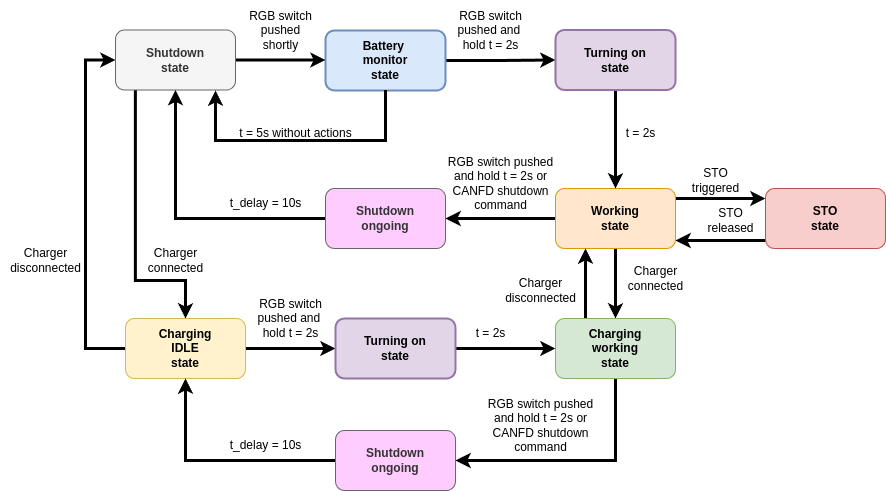

The diagram above was exported from draw.io. Its source (the exported page's mxGraphModel, read from the mxfile embedded in the PNG):
<mxGraphModel dx="2284" dy="820" grid="1" gridSize="10" guides="1" tooltips="1" connect="1" arrows="1" fold="1" page="1" pageScale="1" pageWidth="850" pageHeight="1100" math="0" shadow="0">
  <root>
    <mxCell id="0" />
    <mxCell id="1" parent="0" />
    <mxCell id="e66G6fWJW0PNFF8A3cp_-7" value="" style="edgeStyle=orthogonalEdgeStyle;rounded=0;orthogonalLoop=1;jettySize=auto;html=1;strokeWidth=3;" edge="1" parent="1" source="e66G6fWJW0PNFF8A3cp_-2" target="e66G6fWJW0PNFF8A3cp_-5">
      <mxGeometry relative="1" as="geometry">
        <Array as="points">
          <mxPoint x="700" y="218" />
          <mxPoint x="700" y="218" />
        </Array>
      </mxGeometry>
    </mxCell>
    <mxCell id="e66G6fWJW0PNFF8A3cp_-11" value="" style="edgeStyle=orthogonalEdgeStyle;rounded=0;orthogonalLoop=1;jettySize=auto;html=1;strokeWidth=3;" edge="1" parent="1" source="e66G6fWJW0PNFF8A3cp_-2" target="e66G6fWJW0PNFF8A3cp_-4">
      <mxGeometry relative="1" as="geometry" />
    </mxCell>
    <mxCell id="e66G6fWJW0PNFF8A3cp_-47" value="" style="edgeStyle=orthogonalEdgeStyle;rounded=0;orthogonalLoop=1;jettySize=auto;html=1;strokeWidth=3;" edge="1" parent="1" source="e66G6fWJW0PNFF8A3cp_-2" target="e66G6fWJW0PNFF8A3cp_-44">
      <mxGeometry relative="1" as="geometry" />
    </mxCell>
    <mxCell id="e66G6fWJW0PNFF8A3cp_-2" value="&lt;b&gt;Working&lt;/b&gt;&lt;div&gt;&lt;b&gt;state&lt;/b&gt;&lt;/div&gt;" style="rounded=1;whiteSpace=wrap;html=1;fillColor=#ffe6cc;strokeColor=#d79b00;" vertex="1" parent="1">
      <mxGeometry x="520" y="208" width="120" height="60" as="geometry" />
    </mxCell>
    <mxCell id="e66G6fWJW0PNFF8A3cp_-21" value="" style="edgeStyle=orthogonalEdgeStyle;rounded=0;orthogonalLoop=1;jettySize=auto;html=1;strokeWidth=3;" edge="1" parent="1" source="e66G6fWJW0PNFF8A3cp_-3" target="e66G6fWJW0PNFF8A3cp_-20">
      <mxGeometry relative="1" as="geometry" />
    </mxCell>
    <mxCell id="e66G6fWJW0PNFF8A3cp_-3" value="&lt;b&gt;Battery&amp;nbsp;&lt;/b&gt;&lt;div&gt;&lt;b&gt;monitor&lt;/b&gt;&lt;br&gt;&lt;div&gt;&lt;b&gt;state&lt;/b&gt;&lt;/div&gt;&lt;/div&gt;" style="rounded=1;whiteSpace=wrap;html=1;strokeWidth=2;fillColor=#dae8fc;strokeColor=#6c8ebf;" vertex="1" parent="1">
      <mxGeometry x="290" y="50" width="120" height="60" as="geometry" />
    </mxCell>
    <mxCell id="e66G6fWJW0PNFF8A3cp_-13" style="edgeStyle=orthogonalEdgeStyle;rounded=0;orthogonalLoop=1;jettySize=auto;html=1;exitX=0.25;exitY=0;exitDx=0;exitDy=0;entryX=0.25;entryY=1;entryDx=0;entryDy=0;strokeWidth=3;" edge="1" parent="1" source="e66G6fWJW0PNFF8A3cp_-4" target="e66G6fWJW0PNFF8A3cp_-2">
      <mxGeometry relative="1" as="geometry" />
    </mxCell>
    <mxCell id="e66G6fWJW0PNFF8A3cp_-48" style="edgeStyle=orthogonalEdgeStyle;rounded=0;orthogonalLoop=1;jettySize=auto;html=1;entryX=1;entryY=0.5;entryDx=0;entryDy=0;strokeWidth=3;" edge="1" parent="1" source="e66G6fWJW0PNFF8A3cp_-4" target="e66G6fWJW0PNFF8A3cp_-45">
      <mxGeometry relative="1" as="geometry">
        <Array as="points">
          <mxPoint x="580" y="480" />
        </Array>
      </mxGeometry>
    </mxCell>
    <mxCell id="e66G6fWJW0PNFF8A3cp_-4" value="&lt;b&gt;Charging&lt;/b&gt;&lt;div&gt;&lt;b&gt;working&lt;br&gt;&lt;/b&gt;&lt;div&gt;&lt;div&gt;&lt;b&gt;state&lt;/b&gt;&lt;/div&gt;&lt;/div&gt;&lt;/div&gt;" style="rounded=1;whiteSpace=wrap;html=1;fillColor=#d5e8d4;strokeColor=#82b366;" vertex="1" parent="1">
      <mxGeometry x="520" y="338" width="120" height="60" as="geometry" />
    </mxCell>
    <mxCell id="e66G6fWJW0PNFF8A3cp_-10" style="edgeStyle=orthogonalEdgeStyle;rounded=0;orthogonalLoop=1;jettySize=auto;html=1;strokeWidth=3;" edge="1" parent="1" source="e66G6fWJW0PNFF8A3cp_-5">
      <mxGeometry relative="1" as="geometry">
        <mxPoint x="640" y="260" as="targetPoint" />
        <Array as="points">
          <mxPoint x="640" y="260" />
        </Array>
      </mxGeometry>
    </mxCell>
    <mxCell id="e66G6fWJW0PNFF8A3cp_-5" value="&lt;b&gt;STO&lt;/b&gt;&lt;br&gt;&lt;div&gt;&lt;div&gt;&lt;b&gt;state&lt;/b&gt;&lt;/div&gt;&lt;/div&gt;" style="rounded=1;whiteSpace=wrap;html=1;fillColor=#f8cecc;strokeColor=#b85450;" vertex="1" parent="1">
      <mxGeometry x="730" y="208" width="120" height="60" as="geometry" />
    </mxCell>
    <mxCell id="e66G6fWJW0PNFF8A3cp_-15" value="" style="edgeStyle=orthogonalEdgeStyle;rounded=0;orthogonalLoop=1;jettySize=auto;html=1;strokeWidth=3;" edge="1" parent="1" source="e66G6fWJW0PNFF8A3cp_-6">
      <mxGeometry relative="1" as="geometry">
        <mxPoint x="290" y="79.5" as="targetPoint" />
      </mxGeometry>
    </mxCell>
    <mxCell id="e66G6fWJW0PNFF8A3cp_-27" style="edgeStyle=orthogonalEdgeStyle;rounded=0;orthogonalLoop=1;jettySize=auto;html=1;exitX=0.166;exitY=1.002;exitDx=0;exitDy=0;strokeWidth=3;exitPerimeter=0;" edge="1" parent="1" source="e66G6fWJW0PNFF8A3cp_-6" target="e66G6fWJW0PNFF8A3cp_-25">
      <mxGeometry relative="1" as="geometry">
        <Array as="points">
          <mxPoint x="100" y="300" />
          <mxPoint x="150" y="300" />
        </Array>
      </mxGeometry>
    </mxCell>
    <mxCell id="e66G6fWJW0PNFF8A3cp_-6" value="&lt;b&gt;Shutdown&lt;/b&gt;&lt;br&gt;&lt;div&gt;&lt;div&gt;&lt;b&gt;state&lt;/b&gt;&lt;/div&gt;&lt;/div&gt;" style="rounded=1;whiteSpace=wrap;html=1;fillColor=#f5f5f5;strokeColor=#666666;fontColor=#333333;" vertex="1" parent="1">
      <mxGeometry x="80" y="49.5" width="120" height="60" as="geometry" />
    </mxCell>
    <mxCell id="e66G6fWJW0PNFF8A3cp_-8" value="STO&lt;div&gt;triggered&lt;/div&gt;" style="text;html=1;align=center;verticalAlign=middle;resizable=0;points=[];autosize=1;strokeColor=none;fillColor=none;" vertex="1" parent="1">
      <mxGeometry x="645" y="180" width="70" height="40" as="geometry" />
    </mxCell>
    <mxCell id="e66G6fWJW0PNFF8A3cp_-9" value="STO&lt;div&gt;released&lt;/div&gt;" style="text;html=1;align=center;verticalAlign=middle;resizable=0;points=[];autosize=1;strokeColor=none;fillColor=none;" vertex="1" parent="1">
      <mxGeometry x="660" y="220" width="70" height="40" as="geometry" />
    </mxCell>
    <mxCell id="e66G6fWJW0PNFF8A3cp_-12" value="Charger&lt;div&gt;connected&lt;/div&gt;" style="text;html=1;align=center;verticalAlign=middle;resizable=0;points=[];autosize=1;strokeColor=none;fillColor=none;" vertex="1" parent="1">
      <mxGeometry x="580" y="278" width="80" height="40" as="geometry" />
    </mxCell>
    <mxCell id="e66G6fWJW0PNFF8A3cp_-14" value="Charger&lt;div&gt;disconnected&lt;/div&gt;" style="text;html=1;align=center;verticalAlign=middle;resizable=0;points=[];autosize=1;strokeColor=none;fillColor=none;" vertex="1" parent="1">
      <mxGeometry x="460" y="290" width="90" height="40" as="geometry" />
    </mxCell>
    <mxCell id="e66G6fWJW0PNFF8A3cp_-17" style="edgeStyle=orthogonalEdgeStyle;rounded=0;orthogonalLoop=1;jettySize=auto;html=1;strokeWidth=3;" edge="1" parent="1">
      <mxGeometry relative="1" as="geometry">
        <mxPoint x="350" y="109.5" as="sourcePoint" />
        <mxPoint x="180" y="110" as="targetPoint" />
        <Array as="points">
          <mxPoint x="350" y="160" />
          <mxPoint x="180" y="160" />
          <mxPoint x="180" y="113" />
        </Array>
      </mxGeometry>
    </mxCell>
    <mxCell id="e66G6fWJW0PNFF8A3cp_-18" value="t = 5s without actions" style="text;html=1;align=center;verticalAlign=middle;resizable=0;points=[];autosize=1;strokeColor=none;fillColor=none;" vertex="1" parent="1">
      <mxGeometry x="190" y="138" width="140" height="30" as="geometry" />
    </mxCell>
    <mxCell id="e66G6fWJW0PNFF8A3cp_-23" value="" style="edgeStyle=orthogonalEdgeStyle;rounded=0;orthogonalLoop=1;jettySize=auto;html=1;strokeWidth=3;" edge="1" parent="1" source="e66G6fWJW0PNFF8A3cp_-20" target="e66G6fWJW0PNFF8A3cp_-2">
      <mxGeometry relative="1" as="geometry" />
    </mxCell>
    <mxCell id="e66G6fWJW0PNFF8A3cp_-20" value="&lt;b&gt;Turning on&lt;/b&gt;&lt;div&gt;&lt;b&gt;state&lt;/b&gt;&lt;/div&gt;" style="rounded=1;whiteSpace=wrap;html=1;strokeWidth=2;fillColor=#e1d5e7;strokeColor=#9673a6;" vertex="1" parent="1">
      <mxGeometry x="520" y="49.5" width="120" height="60" as="geometry" />
    </mxCell>
    <mxCell id="e66G6fWJW0PNFF8A3cp_-22" value="RGB switch&lt;div&gt;pushed and&amp;nbsp;&lt;/div&gt;&lt;div&gt;hold&amp;nbsp;&lt;span style=&quot;background-color: initial;&quot;&gt;t = 2s&lt;/span&gt;&lt;/div&gt;" style="text;html=1;align=center;verticalAlign=middle;resizable=0;points=[];autosize=1;strokeColor=none;fillColor=none;" vertex="1" parent="1">
      <mxGeometry x="410" y="20" width="90" height="60" as="geometry" />
    </mxCell>
    <mxCell id="e66G6fWJW0PNFF8A3cp_-24" value="t = 2s" style="text;html=1;align=center;verticalAlign=middle;resizable=0;points=[];autosize=1;strokeColor=none;fillColor=none;" vertex="1" parent="1">
      <mxGeometry x="580" y="138" width="50" height="30" as="geometry" />
    </mxCell>
    <mxCell id="e66G6fWJW0PNFF8A3cp_-29" value="" style="edgeStyle=orthogonalEdgeStyle;rounded=0;orthogonalLoop=1;jettySize=auto;html=1;strokeWidth=3;" edge="1" parent="1" source="e66G6fWJW0PNFF8A3cp_-25" target="e66G6fWJW0PNFF8A3cp_-26">
      <mxGeometry relative="1" as="geometry" />
    </mxCell>
    <mxCell id="e66G6fWJW0PNFF8A3cp_-41" style="edgeStyle=orthogonalEdgeStyle;rounded=0;orthogonalLoop=1;jettySize=auto;html=1;entryX=0;entryY=0.5;entryDx=0;entryDy=0;strokeWidth=3;" edge="1" parent="1" source="e66G6fWJW0PNFF8A3cp_-25" target="e66G6fWJW0PNFF8A3cp_-6">
      <mxGeometry relative="1" as="geometry">
        <Array as="points">
          <mxPoint x="50" y="368" />
          <mxPoint x="50" y="80" />
        </Array>
      </mxGeometry>
    </mxCell>
    <mxCell id="e66G6fWJW0PNFF8A3cp_-25" value="&lt;b&gt;Charging&lt;/b&gt;&lt;div&gt;&lt;b&gt;IDLE&lt;br&gt;&lt;/b&gt;&lt;div&gt;&lt;div&gt;&lt;b&gt;state&lt;/b&gt;&lt;/div&gt;&lt;/div&gt;&lt;/div&gt;" style="rounded=1;whiteSpace=wrap;html=1;fillColor=#fff2cc;strokeColor=#d6b656;" vertex="1" parent="1">
      <mxGeometry x="90" y="338" width="120" height="60" as="geometry" />
    </mxCell>
    <mxCell id="e66G6fWJW0PNFF8A3cp_-31" style="edgeStyle=orthogonalEdgeStyle;rounded=0;orthogonalLoop=1;jettySize=auto;html=1;entryX=0;entryY=0.5;entryDx=0;entryDy=0;strokeWidth=3;" edge="1" parent="1" source="e66G6fWJW0PNFF8A3cp_-26" target="e66G6fWJW0PNFF8A3cp_-4">
      <mxGeometry relative="1" as="geometry" />
    </mxCell>
    <mxCell id="e66G6fWJW0PNFF8A3cp_-26" value="&lt;b&gt;Turning on&lt;/b&gt;&lt;div&gt;&lt;b&gt;state&lt;/b&gt;&lt;/div&gt;" style="rounded=1;whiteSpace=wrap;html=1;strokeWidth=2;fillColor=#e1d5e7;strokeColor=#9673a6;" vertex="1" parent="1">
      <mxGeometry x="300" y="338" width="120" height="60" as="geometry" />
    </mxCell>
    <mxCell id="e66G6fWJW0PNFF8A3cp_-28" value="Charger&lt;div&gt;connected&lt;/div&gt;" style="text;html=1;align=center;verticalAlign=middle;resizable=0;points=[];autosize=1;strokeColor=none;fillColor=none;" vertex="1" parent="1">
      <mxGeometry x="100" y="260" width="80" height="40" as="geometry" />
    </mxCell>
    <mxCell id="e66G6fWJW0PNFF8A3cp_-33" value="t = 2s" style="text;html=1;align=center;verticalAlign=middle;resizable=0;points=[];autosize=1;strokeColor=none;fillColor=none;" vertex="1" parent="1">
      <mxGeometry x="430" y="338" width="50" height="30" as="geometry" />
    </mxCell>
    <mxCell id="e66G6fWJW0PNFF8A3cp_-37" value="&lt;div&gt;t_delay = 10s&lt;/div&gt;" style="text;html=1;align=center;verticalAlign=middle;resizable=0;points=[];autosize=1;strokeColor=none;fillColor=none;" vertex="1" parent="1">
      <mxGeometry x="180" y="450" width="100" height="30" as="geometry" />
    </mxCell>
    <mxCell id="e66G6fWJW0PNFF8A3cp_-38" value="RGB switch&amp;nbsp;&lt;span style=&quot;background-color: initial;&quot;&gt;pushed&lt;/span&gt;&lt;div&gt;&lt;span style=&quot;background-color: initial;&quot;&gt;and&amp;nbsp;&lt;/span&gt;&lt;span style=&quot;background-color: initial;&quot;&gt;hold&amp;nbsp;&lt;/span&gt;&lt;span style=&quot;background-color: initial;&quot;&gt;t = 2s or&lt;/span&gt;&lt;div&gt;&lt;span style=&quot;background-color: initial;&quot;&gt;CANFD shutdown&lt;/span&gt;&lt;/div&gt;&lt;div&gt;&lt;span style=&quot;background-color: initial;&quot;&gt;command&lt;/span&gt;&lt;/div&gt;&lt;/div&gt;" style="text;html=1;align=center;verticalAlign=middle;resizable=0;points=[];autosize=1;strokeColor=none;fillColor=none;" vertex="1" parent="1">
      <mxGeometry x="400" y="168" width="130" height="70" as="geometry" />
    </mxCell>
    <mxCell id="e66G6fWJW0PNFF8A3cp_-40" value="RGB switch&lt;div&gt;pushed and&amp;nbsp;&lt;/div&gt;&lt;div&gt;hold&amp;nbsp;&lt;span style=&quot;background-color: initial;&quot;&gt;t = 2s&lt;/span&gt;&lt;/div&gt;" style="text;html=1;align=center;verticalAlign=middle;resizable=0;points=[];autosize=1;strokeColor=none;fillColor=none;" vertex="1" parent="1">
      <mxGeometry x="210" y="308" width="90" height="60" as="geometry" />
    </mxCell>
    <mxCell id="e66G6fWJW0PNFF8A3cp_-42" value="Charger&lt;div&gt;disconnected&lt;/div&gt;" style="text;html=1;align=center;verticalAlign=middle;resizable=0;points=[];autosize=1;strokeColor=none;fillColor=none;" vertex="1" parent="1">
      <mxGeometry x="-35" y="260" width="90" height="40" as="geometry" />
    </mxCell>
    <mxCell id="e66G6fWJW0PNFF8A3cp_-43" value="RGB switch&lt;div&gt;pushed&lt;/div&gt;&lt;div&gt;shortly&lt;/div&gt;" style="text;html=1;align=center;verticalAlign=middle;resizable=0;points=[];autosize=1;strokeColor=none;fillColor=none;" vertex="1" parent="1">
      <mxGeometry x="200" y="20" width="90" height="60" as="geometry" />
    </mxCell>
    <mxCell id="e66G6fWJW0PNFF8A3cp_-46" style="edgeStyle=orthogonalEdgeStyle;rounded=0;orthogonalLoop=1;jettySize=auto;html=1;entryX=0.5;entryY=1;entryDx=0;entryDy=0;strokeWidth=3;" edge="1" parent="1" source="e66G6fWJW0PNFF8A3cp_-44" target="e66G6fWJW0PNFF8A3cp_-6">
      <mxGeometry relative="1" as="geometry" />
    </mxCell>
    <mxCell id="e66G6fWJW0PNFF8A3cp_-44" value="&lt;b&gt;Shutdown&lt;/b&gt;&lt;br&gt;&lt;div&gt;&lt;div&gt;&lt;b&gt;ongoing&lt;/b&gt;&lt;/div&gt;&lt;/div&gt;" style="rounded=1;whiteSpace=wrap;html=1;fillColor=#FFCCFF;strokeColor=#666666;fontColor=#333333;" vertex="1" parent="1">
      <mxGeometry x="290" y="208" width="120" height="60" as="geometry" />
    </mxCell>
    <mxCell id="e66G6fWJW0PNFF8A3cp_-49" style="edgeStyle=orthogonalEdgeStyle;rounded=0;orthogonalLoop=1;jettySize=auto;html=1;entryX=0.5;entryY=1;entryDx=0;entryDy=0;strokeWidth=3;" edge="1" parent="1" source="e66G6fWJW0PNFF8A3cp_-45" target="e66G6fWJW0PNFF8A3cp_-25">
      <mxGeometry relative="1" as="geometry" />
    </mxCell>
    <mxCell id="e66G6fWJW0PNFF8A3cp_-45" value="&lt;b&gt;Shutdown&lt;/b&gt;&lt;br&gt;&lt;div&gt;&lt;div&gt;&lt;b&gt;ongoing&lt;/b&gt;&lt;/div&gt;&lt;/div&gt;" style="rounded=1;whiteSpace=wrap;html=1;fillColor=#FFccFF;strokeColor=#666666;fontColor=#333333;" vertex="1" parent="1">
      <mxGeometry x="300" y="450" width="120" height="60" as="geometry" />
    </mxCell>
    <mxCell id="e66G6fWJW0PNFF8A3cp_-50" value="RGB switch&amp;nbsp;&lt;span style=&quot;background-color: initial;&quot;&gt;pushed&lt;/span&gt;&lt;div&gt;&lt;span style=&quot;background-color: initial;&quot;&gt;and&amp;nbsp;&lt;/span&gt;&lt;span style=&quot;background-color: initial;&quot;&gt;hold&amp;nbsp;&lt;/span&gt;&lt;span style=&quot;background-color: initial;&quot;&gt;t = 2s or&lt;/span&gt;&lt;div&gt;&lt;span style=&quot;background-color: initial;&quot;&gt;CANFD shutdown&lt;/span&gt;&lt;/div&gt;&lt;div&gt;&lt;span style=&quot;background-color: initial;&quot;&gt;command&lt;/span&gt;&lt;/div&gt;&lt;/div&gt;" style="text;html=1;align=center;verticalAlign=middle;resizable=0;points=[];autosize=1;strokeColor=none;fillColor=none;" vertex="1" parent="1">
      <mxGeometry x="440" y="410" width="130" height="70" as="geometry" />
    </mxCell>
    <mxCell id="e66G6fWJW0PNFF8A3cp_-51" value="&lt;div&gt;t_delay = 10s&lt;/div&gt;" style="text;html=1;align=center;verticalAlign=middle;resizable=0;points=[];autosize=1;strokeColor=none;fillColor=none;" vertex="1" parent="1">
      <mxGeometry x="180" y="208" width="100" height="30" as="geometry" />
    </mxCell>
  </root>
</mxGraphModel>